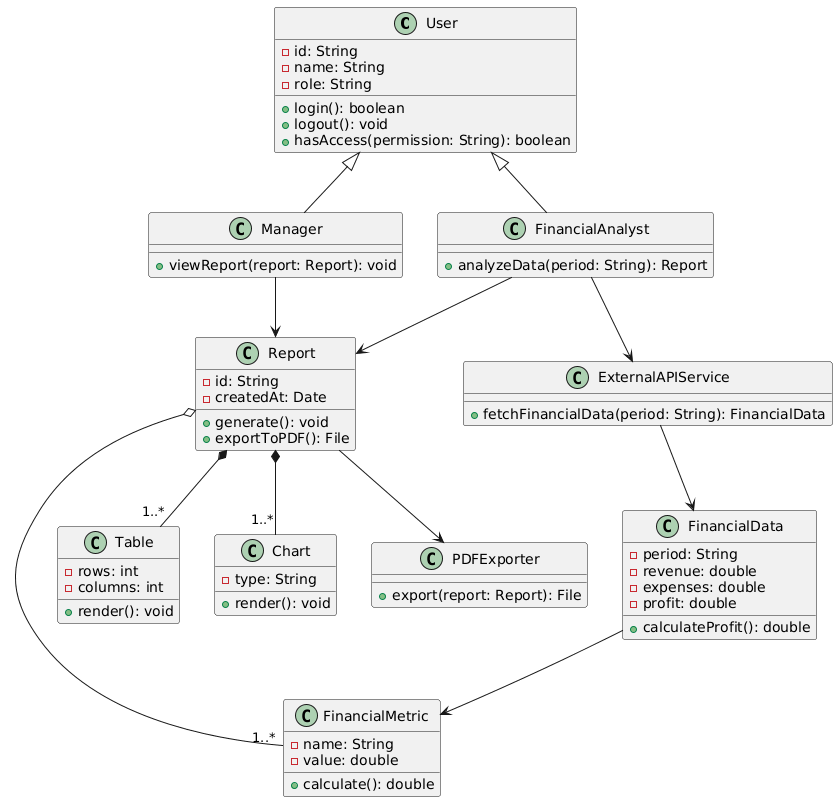

The diagram above was rendered by PlantUML. Its source (embedded in the PNG):
@startuml
class User {
  -id: String
  -name: String
  -role: String
  +login(): boolean
  +logout(): void
  +hasAccess(permission: String): boolean
}

class FinancialAnalyst {
  +analyzeData(period: String): Report
}

class Manager {
  +viewReport(report: Report): void
}

User <|-- FinancialAnalyst
User <|-- Manager

class FinancialData {
  -period: String
  -revenue: double
  -expenses: double
  -profit: double
  +calculateProfit(): double
}

class FinancialMetric {
  -name: String
  -value: double
  +calculate(): double
}

class Report {
  -id: String
  -createdAt: Date
  +generate(): void
  +exportToPDF(): File
}

class Table {
  -rows: int
  -columns: int
  +render(): void
}

class Chart {
  -type: String
  +render(): void
}

class PDFExporter {
  +export(report: Report): File
}

class ExternalAPIService {
  +fetchFinancialData(period: String): FinancialData
}

' КомПОЗИЦІЯ: звіт складається з таблиць та графіків (життєвий цикл залежний)
Report *-- "1..*" Table
Report *-- "1..*" Chart

' АГРЕГАЦІЯ: звіт агрегує фінансові показники (можуть існувати окремо)
Report o-- "1..*" FinancialMetric

' Асоціації
FinancialAnalyst --> Report
Manager --> Report
FinancialAnalyst --> ExternalAPIService
ExternalAPIService --> FinancialData
FinancialData --> FinancialMetric

Report --> PDFExporter
@enduml